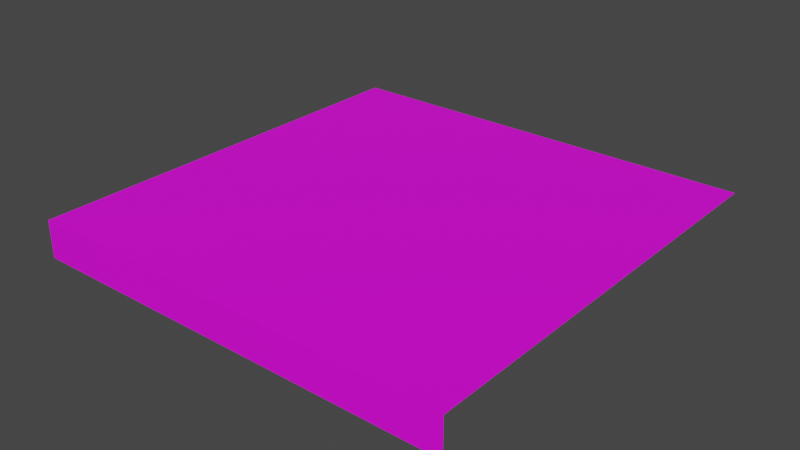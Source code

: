 # Source: Path_Modern_Rectangle.blend  (saved by Blender 4.3.34; exported with 4.5.12 LTS)
import bpy
from mathutils import Matrix  # noqa: F401  (used for matrix-valued properties, if any)

bpy.ops.wm.read_factory_settings(use_empty=True)
scene = bpy.context.scene
scene.name = 'Scene'

# ---- collections
col_collection = bpy.data.collections.new('Collection'); scene.collection.children.link(col_collection)

# ---- images (referenced by path relative to the original .blend; pixels are not part of the script)
import os
ASSET_DIR = os.environ.get("B2B_ASSET_DIR", "")  # directory of the original .blend (textures are referenced by path, not embedded)
HERE = os.path.dirname(os.path.abspath(__file__))  # packed textures are extracted next to this script under _unpacked/

def load_image(name, relpath, width, height, colorspace="sRGB"):
    """Load a texture the original file referenced (path relative to the .blend, or extracted next to this script)."""
    p = next((c for c in (os.path.join(HERE, relpath), os.path.join(ASSET_DIR, relpath)) if relpath and os.path.exists(c)), "")
    if p:
        img = bpy.data.images.load(p, check_existing=True)
        img.name = name
    else:  # same state as the original file: an image datablock whose file is absent (Cycles renders it pink)
        img = bpy.data.images.new(name, width, height)
        img.source = "FILE"
        img.filepath = "//" + (relpath or name)
    img.colorspace_settings.name = colorspace
    return img
img_museum_exterior_texture_psd = load_image('Museum_Exterior_Texture.psd', 'Museum_Exterior_Texture.psd', 1024, 1024, 'sRGB')

# ---- materials (node trees are filled in below, after node groups)
mat_material_001 = bpy.data.materials.new('Material.001')
mat_material_001.use_transparent_shadow = False

# ---- material node trees
mat_material_001.use_nodes = True; mat_material_001.node_tree.nodes.clear()
_N = mat_material_001.node_tree.nodes; _L = mat_material_001.node_tree.links
n0 = _N.new('ShaderNodeBsdfPrincipled'); n0.name = 'Principled BSDF'; n0.location = (10, 300)
n0.distribution = 'GGX'
n0.subsurface_method = 'BURLEY'
n0.inputs[3].default_value = 1.45
n0.inputs[27].default_value = (0.0, 0.0, 0.0, 1.0)
n0.inputs[28].default_value = 1.0
n1 = _N.new('ShaderNodeOutputMaterial'); n1.name = 'Material Output'; n1.location = (300, 300)
n2 = _N.new('ShaderNodeTexImage'); n2.name = 'Image Texture'; n2.location = (-280, 275)
n2.image = img_museum_exterior_texture_psd
_L.new(n0.outputs[0], n1.inputs[0])
_L.new(n2.outputs[0], n0.inputs[0])
n1.is_active_output = True

# ---- world
world_world = bpy.data.worlds.new('World'); scene.world = world_world
world_world.use_nodes = True; world_world.node_tree.nodes.clear()
_N = world_world.node_tree.nodes; _L = world_world.node_tree.links
n0 = _N.new('ShaderNodeOutputWorld'); n0.name = 'World Output'; n0.location = (300, 300)
n1 = _N.new('ShaderNodeBackground'); n1.name = 'Background'; n1.location = (10, 300)
n1.inputs[0].default_value = (0.05088, 0.05088, 0.05088, 1.0)
_L.new(n1.outputs[0], n0.inputs[0])
n0.is_active_output = True
world_world.color = (0.05088, 0.05088, 0.05088)
world_world.use_sun_shadow = False
world_world.sun_shadow_jitter_overblur = 0.0

# ---- meshes
me_circle = bpy.data.meshes.new('Circle')
me_circle.from_pydata([(3.005, 2.995, 0.0), (0.0, 2.995, 0.0), (3.005, 0.0, 0.0), (0.0, 0.0, 0.0), (3.005, 0.0, -0.2586), (0.0, 0.0, -0.2586)], [], [(2, 0, 1, 3), (2, 3, 5, 4)])
_uv = me_circle.uv_layers.new(name='UVMap')
_uv.uv.foreach_set('vector', [0.7013, 0.6009, 0.7025, 0.3039, 0.9985, 0.3042, 0.9985, 0.6002, 0.1719, 0.9275, 0.1733, 0.9279, 0.1733, 0.9279, 0.1719, 0.9275])
me_circle.materials.append(mat_material_001)
me_circle.use_remesh_fix_poles = True
me_circle.use_remesh_preserve_attributes = False
me_circle.update()

# ---- objects
ob_circle = bpy.data.objects.new('Circle', me_circle)

# ---- transforms, parenting, visibility, modifiers, constraints
ob_circle.location = (0.0, 0.0, 0.0)

# ---- collection membership
col_collection.objects.link(ob_circle)

# ---- scene / render settings (as saved in the file)
scene.frame_start = 1; scene.frame_end = 250; scene.frame_set(190)
scene.render.engine = 'BLENDER_EEVEE_NEXT'
scene.cycles.use_denoising = False
scene.cycles.samples = 128
scene.cycles.sampling_pattern = 'TABULATED_SOBOL'
scene.cycles.use_adaptive_sampling = False
scene.cycles.use_light_tree = False
scene.view_settings.view_transform = 'Filmic'
bpy.context.view_layer.update()

# ---- added for rendering (the .blend has no active camera and no usable light): camera, sun
cam_auto = bpy.data.cameras.new('AutoCamera')
cam_auto.lens = 50.0
cam_auto.sensor_width = 36.0
cam_auto.clip_end = 1000.0
ob_auto_camera = bpy.data.objects.new('AutoCamera', cam_auto)
scene.collection.objects.link(ob_auto_camera)
ob_auto_camera.location = (5.43478, -3.22148, 3.01662)
ob_auto_camera.rotation_euler = (1.09748, -7.21219e-08, 0.694738)
scene.camera = ob_auto_camera
light_auto_sun = bpy.data.lights.new('AutoSun', 'SUN')
light_auto_sun.energy = 3.0
light_auto_sun.angle = 0.0523599
ob_auto_sun = bpy.data.objects.new('AutoSun', light_auto_sun)
scene.collection.objects.link(ob_auto_sun)
ob_auto_sun.rotation_euler = (0.872665, 0.174533, 0.523599)
bpy.context.view_layer.update()
